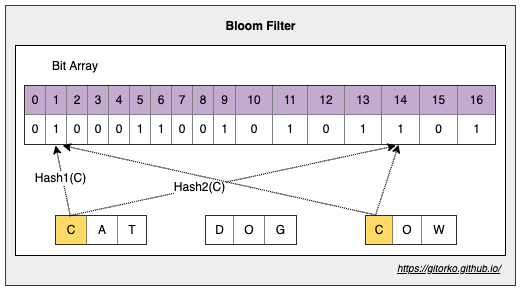

The diagram above was exported from draw.io. Its source (the exported page's mxGraphModel, read from the mxfile embedded in the PNG):
<mxGraphModel dx="1106" dy="852" grid="1" gridSize="10" guides="1" tooltips="1" connect="1" arrows="1" fold="1" page="1" pageScale="1" pageWidth="500" pageHeight="1200" math="0" shadow="0">
  <root>
    <mxCell id="0" />
    <mxCell id="1" parent="0" />
    <mxCell id="iZKOStO-jfa1I2T1RcbT-15" value="" style="rounded=0;whiteSpace=wrap;html=1;fillColor=#eeeeee;strokeColor=#36393d;" parent="1" vertex="1">
      <mxGeometry x="70" y="40" width="510" height="280" as="geometry" />
    </mxCell>
    <mxCell id="iZKOStO-jfa1I2T1RcbT-14" value="" style="rounded=0;whiteSpace=wrap;html=1;" parent="1" vertex="1">
      <mxGeometry x="80" y="80" width="490" height="210" as="geometry" />
    </mxCell>
    <mxCell id="iZKOStO-jfa1I2T1RcbT-1" value="&lt;table border=&quot;1&quot; width=&quot;100%&quot; style=&quot;width: 100% ; height: 100% ; border-collapse: collapse ; background-color: rgb(230 , 230 , 230)&quot;&gt;&lt;tbody&gt;&lt;tr&gt;&lt;td style=&quot;background-color: rgb(195 , 171 , 208)&quot;&gt;0&lt;/td&gt;&lt;td style=&quot;background-color: rgb(195 , 171 , 208)&quot;&gt;1&lt;/td&gt;&lt;td style=&quot;background-color: rgb(195 , 171 , 208)&quot;&gt;2&lt;/td&gt;&lt;td style=&quot;background-color: rgb(195 , 171 , 208)&quot;&gt;3&lt;/td&gt;&lt;td style=&quot;background-color: rgb(195 , 171 , 208)&quot;&gt;4&lt;/td&gt;&lt;td style=&quot;background-color: rgb(195 , 171 , 208)&quot;&gt;5&lt;/td&gt;&lt;td style=&quot;background-color: rgb(195 , 171 , 208)&quot;&gt;6&lt;/td&gt;&lt;td style=&quot;background-color: rgb(195 , 171 , 208)&quot;&gt;7&lt;/td&gt;&lt;td style=&quot;background-color: rgb(195 , 171 , 208)&quot;&gt;8&lt;/td&gt;&lt;td style=&quot;background-color: rgb(195 , 171 , 208)&quot;&gt;9&lt;/td&gt;&lt;td style=&quot;background-color: rgb(195 , 171 , 208)&quot;&gt;10&lt;/td&gt;&lt;td style=&quot;background-color: rgb(195 , 171 , 208)&quot;&gt;11&lt;/td&gt;&lt;td style=&quot;background-color: rgb(195 , 171 , 208)&quot;&gt;12&lt;/td&gt;&lt;td style=&quot;background-color: rgb(195 , 171 , 208)&quot;&gt;13&lt;/td&gt;&lt;td style=&quot;background-color: rgb(195 , 171 , 208)&quot;&gt;14&lt;/td&gt;&lt;td style=&quot;background-color: rgb(195 , 171 , 208)&quot;&gt;15&lt;/td&gt;&lt;td style=&quot;background-color: rgb(195 , 171 , 208)&quot;&gt;16&lt;/td&gt;&lt;/tr&gt;&lt;tr&gt;&lt;td style=&quot;background-color: rgb(255 , 255 , 255)&quot;&gt;0&lt;/td&gt;&lt;td style=&quot;background-color: rgb(255 , 255 , 255)&quot;&gt;1&lt;/td&gt;&lt;td style=&quot;background-color: rgb(255 , 255 , 255)&quot;&gt;0&lt;/td&gt;&lt;td style=&quot;background-color: rgb(255 , 255 , 255)&quot;&gt;0&lt;/td&gt;&lt;td style=&quot;background-color: rgb(255 , 255 , 255)&quot;&gt;0&lt;/td&gt;&lt;td style=&quot;background-color: rgb(255 , 255 , 255)&quot;&gt;1&lt;/td&gt;&lt;td style=&quot;background-color: rgb(255 , 255 , 255)&quot;&gt;1&lt;/td&gt;&lt;td style=&quot;background-color: rgb(255 , 255 , 255)&quot;&gt;0&lt;/td&gt;&lt;td style=&quot;background-color: rgb(255 , 255 , 255)&quot;&gt;0&lt;/td&gt;&lt;td style=&quot;background-color: rgb(255 , 255 , 255)&quot;&gt;1&lt;/td&gt;&lt;td style=&quot;background-color: rgb(255 , 255 , 255)&quot;&gt;0&lt;/td&gt;&lt;td style=&quot;background-color: rgb(255 , 255 , 255)&quot;&gt;1&lt;/td&gt;&lt;td style=&quot;background-color: rgb(255 , 255 , 255)&quot;&gt;0&lt;/td&gt;&lt;td style=&quot;background-color: rgb(255 , 255 , 255)&quot;&gt;1&lt;/td&gt;&lt;td style=&quot;background-color: rgb(255 , 255 , 255)&quot;&gt;1&lt;/td&gt;&lt;td style=&quot;background-color: rgb(255 , 255 , 255)&quot;&gt;0&lt;/td&gt;&lt;td style=&quot;background-color: rgb(255 , 255 , 255)&quot;&gt;1&lt;/td&gt;&lt;/tr&gt;&lt;/tbody&gt;&lt;/table&gt;" style="text;html=1;strokeColor=none;fillColor=none;overflow=fill;align=center;" parent="1" vertex="1">
      <mxGeometry x="90" y="120" width="470" height="60" as="geometry" />
    </mxCell>
    <mxCell id="iZKOStO-jfa1I2T1RcbT-2" value="Bit Array" style="text;html=1;strokeColor=none;fillColor=none;align=center;verticalAlign=middle;whiteSpace=wrap;rounded=0;" parent="1" vertex="1">
      <mxGeometry x="100" y="90" width="80" height="20" as="geometry" />
    </mxCell>
    <mxCell id="iZKOStO-jfa1I2T1RcbT-3" value="&lt;table border=&quot;1&quot; width=&quot;100%&quot; style=&quot;width: 100% ; height: 100% ; border-collapse: collapse&quot;&gt;&lt;tbody&gt;&lt;tr&gt;&lt;td align=&quot;center&quot; style=&quot;background-color: rgb(255 , 217 , 102)&quot;&gt;C&lt;/td&gt;&lt;td align=&quot;center&quot;&gt;A&lt;/td&gt;&lt;td align=&quot;center&quot;&gt;T&lt;/td&gt;&lt;/tr&gt;&lt;/tbody&gt;&lt;/table&gt;" style="text;html=1;strokeColor=none;fillColor=none;overflow=fill;" parent="1" vertex="1">
      <mxGeometry x="120" y="250" width="90" height="30" as="geometry" />
    </mxCell>
    <mxCell id="iZKOStO-jfa1I2T1RcbT-4" value="&lt;table border=&quot;1&quot; width=&quot;100%&quot; style=&quot;width: 100% ; height: 100% ; border-collapse: collapse&quot;&gt;&lt;tbody&gt;&lt;tr&gt;&lt;td align=&quot;center&quot;&gt;D&lt;/td&gt;&lt;td align=&quot;center&quot;&gt;O&lt;/td&gt;&lt;td align=&quot;center&quot;&gt;G&lt;/td&gt;&lt;/tr&gt;&lt;/tbody&gt;&lt;/table&gt;" style="text;html=1;strokeColor=none;fillColor=none;overflow=fill;" parent="1" vertex="1">
      <mxGeometry x="270" y="250" width="90" height="30" as="geometry" />
    </mxCell>
    <mxCell id="iZKOStO-jfa1I2T1RcbT-5" value="&lt;table border=&quot;1&quot; width=&quot;100%&quot; style=&quot;width: 100% ; height: 100% ; border-collapse: collapse&quot;&gt;&lt;tbody&gt;&lt;tr&gt;&lt;td align=&quot;center&quot; style=&quot;background-color: rgb(255 , 217 , 102)&quot;&gt;C&lt;/td&gt;&lt;td align=&quot;center&quot;&gt;O&lt;/td&gt;&lt;td align=&quot;center&quot;&gt;W&lt;/td&gt;&lt;/tr&gt;&lt;/tbody&gt;&lt;/table&gt;" style="text;html=1;strokeColor=none;fillColor=none;overflow=fill;" parent="1" vertex="1">
      <mxGeometry x="430" y="250" width="90" height="30" as="geometry" />
    </mxCell>
    <mxCell id="iZKOStO-jfa1I2T1RcbT-6" value="" style="endArrow=classic;html=1;entryX=0.064;entryY=1;entryDx=0;entryDy=0;entryPerimeter=0;exitX=0.166;exitY=0.027;exitDx=0;exitDy=0;exitPerimeter=0;dashed=1;dashPattern=1 1;" parent="1" source="iZKOStO-jfa1I2T1RcbT-3" target="iZKOStO-jfa1I2T1RcbT-1" edge="1">
      <mxGeometry width="50" height="50" relative="1" as="geometry">
        <mxPoint x="135" y="249" as="sourcePoint" />
        <mxPoint x="180" y="210" as="targetPoint" />
      </mxGeometry>
    </mxCell>
    <mxCell id="iZKOStO-jfa1I2T1RcbT-9" value="Hash1(C)" style="text;html=1;align=center;verticalAlign=middle;resizable=0;points=[];labelBackgroundColor=#ffffff;" parent="iZKOStO-jfa1I2T1RcbT-6" vertex="1" connectable="0">
      <mxGeometry x="0.1295" y="2" relative="1" as="geometry">
        <mxPoint as="offset" />
      </mxGeometry>
    </mxCell>
    <mxCell id="iZKOStO-jfa1I2T1RcbT-7" value="" style="endArrow=classic;html=1;entryX=0.788;entryY=1.003;entryDx=0;entryDy=0;entryPerimeter=0;exitX=0.155;exitY=0.006;exitDx=0;exitDy=0;exitPerimeter=0;dashed=1;dashPattern=1 1;" parent="1" source="iZKOStO-jfa1I2T1RcbT-3" target="iZKOStO-jfa1I2T1RcbT-1" edge="1">
      <mxGeometry width="50" height="50" relative="1" as="geometry">
        <mxPoint x="145.0300000000001" y="259.0100000000001" as="sourcePoint" />
        <mxPoint x="130.07999999999993" y="190" as="targetPoint" />
      </mxGeometry>
    </mxCell>
    <mxCell id="iZKOStO-jfa1I2T1RcbT-8" value="Hash2(C)" style="text;html=1;align=center;verticalAlign=middle;resizable=0;points=[];labelBackgroundColor=#ffffff;" parent="iZKOStO-jfa1I2T1RcbT-7" vertex="1" connectable="0">
      <mxGeometry x="-0.2047" y="2" relative="1" as="geometry">
        <mxPoint as="offset" />
      </mxGeometry>
    </mxCell>
    <mxCell id="iZKOStO-jfa1I2T1RcbT-10" value="" style="endArrow=classic;html=1;entryX=0.079;entryY=1;entryDx=0;entryDy=0;entryPerimeter=0;exitX=0.098;exitY=-0.028;exitDx=0;exitDy=0;exitPerimeter=0;dashed=1;dashPattern=1 1;" parent="1" source="iZKOStO-jfa1I2T1RcbT-5" target="iZKOStO-jfa1I2T1RcbT-1" edge="1">
      <mxGeometry width="50" height="50" relative="1" as="geometry">
        <mxPoint x="144.94000000000005" y="260.81000000000006" as="sourcePoint" />
        <mxPoint x="130.07999999999993" y="190" as="targetPoint" />
      </mxGeometry>
    </mxCell>
    <mxCell id="iZKOStO-jfa1I2T1RcbT-12" value="" style="endArrow=classic;html=1;entryX=0.794;entryY=0.986;entryDx=0;entryDy=0;entryPerimeter=0;dashed=1;dashPattern=1 1;" parent="1" target="iZKOStO-jfa1I2T1RcbT-1" edge="1">
      <mxGeometry width="50" height="50" relative="1" as="geometry">
        <mxPoint x="440" y="250" as="sourcePoint" />
        <mxPoint x="470.3599999999999" y="190.17999999999995" as="targetPoint" />
      </mxGeometry>
    </mxCell>
    <mxCell id="iZKOStO-jfa1I2T1RcbT-16" value="Bloom Filter" style="text;html=1;strokeColor=none;fillColor=none;align=center;verticalAlign=middle;whiteSpace=wrap;rounded=0;fontStyle=1" parent="1" vertex="1">
      <mxGeometry x="277.5" y="50" width="95" height="20" as="geometry" />
    </mxCell>
    <UserObject label="&lt;i style=&quot;font-size: 10px;&quot;&gt;&lt;u style=&quot;font-size: 10px;&quot;&gt;&lt;font style=&quot;font-size: 10px&quot;&gt;https://gitorko.github.io/&lt;/font&gt;&lt;/u&gt;&lt;/i&gt;" link="https://gitorko.github.io/" id="iZKOStO-jfa1I2T1RcbT-19">
      <mxCell style="text;html=1;fontSize=10;" parent="1" vertex="1">
        <mxGeometry x="460" y="290" width="110" height="30" as="geometry" />
      </mxCell>
    </UserObject>
  </root>
</mxGraphModel>